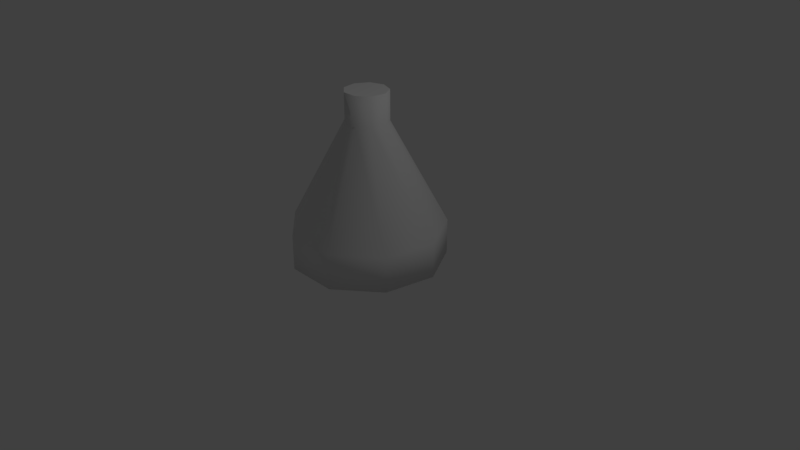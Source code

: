 # Source: lab.blend  (saved by Blender 2.79.0; exported with 4.5.12 LTS)
import bpy
from mathutils import Matrix  # noqa: F401  (used for matrix-valued properties, if any)

bpy.ops.wm.read_factory_settings(use_empty=True)
scene = bpy.context.scene
scene.name = 'Scene'

# ---- collections
col_collection_1 = bpy.data.collections.new('Collection 1'); scene.collection.children.link(col_collection_1)

# ---- materials (node trees are filled in below, after node groups)
mat_material_001 = bpy.data.materials.new('Material.001')
mat_material_001.alpha_threshold = 0.0
mat_material_001.use_transparent_shadow = False
mat_material_001.roughness = 0.5

# ---- material node trees

# ---- world
world_world = bpy.data.worlds.new('World'); scene.world = world_world
world_world.color = (0.05088, 0.05088, 0.05088)
world_world.use_sun_shadow = False
world_world.sun_shadow_jitter_overblur = 0.0
world_world.cycles.sampling_method = 'MANUAL'

# ---- cameras
cam_camera = bpy.data.cameras.new('Camera')
cam_camera.clip_end = 100.0
cam_camera.lens = 35.0
cam_camera.sensor_width = 32.0
cam_camera.sensor_height = 18.0
cam_camera.ortho_scale = 7.314
cam_camera.dof.focus_distance = 0.0
cam_camera.dof.aperture_fstop = 128.0

# ---- lights
light_lamp = bpy.data.lights.new('Lamp', 'POINT')
light_lamp.transmission_factor = 0.0
light_lamp.cutoff_distance = 30.0
light_lamp.energy = 100.0
light_lamp.shadow_buffer_clip_start = 1.001
light_lamp.shadow_soft_size = 0.1
light_lamp.shadow_maximum_resolution = 0.006
light_lamp.use_absolute_resolution = True

# ---- meshes
me_circle = bpy.data.meshes.new('Circle')
me_circle.from_pydata([(0.0, 0.9105, 0.0), (-0.5853, 0.6975, 0.0), (-0.8967, 0.1581, 0.0), (-0.7885, -0.4552, 0.0), (-0.3114, -0.8556, 0.0), (0.3114, -0.8556, 0.0), (0.7885, -0.4552, 0.0), (0.8967, 0.1581, 0.0), (0.5853, 0.6975, 0.0), (0.0, 0.9105, 0.4197), (-0.5853, 0.6975, 0.4197), (-0.8967, 0.1581, 0.4197), (-0.7885, -0.4552, 0.4197), (-0.3114, -0.8556, 0.4197), (0.3114, -0.8556, 0.4197), (0.7885, -0.4552, 0.4197), (0.8967, 0.1581, 0.4197), (0.5853, 0.6975, 0.4197), (3.812e-08, 0.2554, 1.643), (-0.1642, 0.1956, 1.643), (-0.2515, 0.04435, 1.643), (-0.2212, -0.1277, 1.643), (-0.08735, -0.24, 1.643), (0.08735, -0.24, 1.643), (0.2212, -0.1277, 1.643), (0.2515, 0.04435, 1.643), (0.1642, 0.1956, 1.643), (3.812e-08, 0.2554, 1.997), (-0.1642, 0.1956, 1.997), (-0.2515, 0.04435, 1.997), (-0.2212, -0.1277, 1.997), (-0.08735, -0.24, 1.997), (0.08735, -0.24, 1.997), (0.2212, -0.1277, 1.997), (0.2515, 0.04435, 1.997), (0.1642, 0.1956, 1.997)], [], [(6, 5, 14, 15), (3, 2, 11, 12), (7, 6, 15, 16), (4, 3, 12, 13), (1, 0, 9, 10), (8, 7, 16, 17), (5, 4, 13, 14), (2, 1, 10, 11), (0, 8, 17, 9), (13, 12, 21, 22), (10, 9, 18, 19), (17, 16, 25, 26), (14, 13, 22, 23), (11, 10, 19, 20), (9, 17, 26, 18), (15, 14, 23, 24), (12, 11, 20, 21), (16, 15, 24, 25), (21, 20, 29, 30), (25, 24, 33, 34), (22, 21, 30, 31), (19, 18, 27, 28), (26, 25, 34, 35), (23, 22, 31, 32), (20, 19, 28, 29), (18, 26, 35, 27), (24, 23, 32, 33), (28, 27, 35, 34, 33, 32, 31, 30, 29), (1, 2, 3, 4, 5, 6, 7, 8, 0)])
me_circle.polygons.foreach_set('use_smooth', [1, 1, 1, 1, 1, 1, 1, 1, 1, 1, 1, 1, 1, 1, 1, 1, 1, 1, 1, 1, 1, 1, 1, 1, 1, 1, 1, 0, 0])
_uv = me_circle.uv_layers.new(name='UVMap')
_uv.uv.foreach_set('vector', [0.4339, 0.4031, 0.5509, 0.4031, 0.5509, 0.3002, 0.4339, 0.3002, 0.7166, 0.8065, 0.5661, 0.8065, 0.5661, 0.7036, 0.7166, 0.7036, 0.8493, 0.8065, 0.9998, 0.8065, 0.9998, 0.7036, 0.8493, 0.7036, 0.7036, 0.4031, 0.8206, 0.4031, 0.8206, 0.3002, 0.7036, 0.3002, 0.0002316, 0.7276, 0.0002316, 0.5841, 0.1032, 0.5841, 0.1032, 0.7276, 0.717, 0.8065, 0.8493, 0.8065, 0.8493, 0.7036, 0.717, 0.7036, 0.5509, 0.4031, 0.7036, 0.4031, 0.7036, 0.3002, 0.5509, 0.3002, 0.5661, 0.8065, 0.4339, 0.8065, 0.4339, 0.7036, 0.5661, 0.7036, 0.0002316, 0.5841, 0.0002316, 0.4405, 0.1032, 0.4405, 0.1032, 0.5841, 0.7036, 0.3002, 0.8206, 0.3002, 0.6815, 0.0002316, 0.6487, 0.0002316, 0.1032, 0.7276, 0.1032, 0.5841, 0.4031, 0.5841, 0.4031, 0.6243, 0.717, 0.7036, 0.8493, 0.7036, 0.8772, 0.4036, 0.8401, 0.4036, 0.5509, 0.3002, 0.7036, 0.3002, 0.6487, 0.0002316, 0.6058, 0.0002316, 0.5661, 0.7036, 0.4339, 0.7036, 0.5569, 0.4036, 0.594, 0.4036, 0.1032, 0.5841, 0.1032, 0.4405, 0.4031, 0.5438, 0.4031, 0.5841, 0.4339, 0.3002, 0.5509, 0.3002, 0.6058, 0.0002316, 0.573, 0.0002316, 0.7166, 0.7036, 0.5661, 0.7036, 0.594, 0.4036, 0.6362, 0.4036, 0.8493, 0.7036, 0.9998, 0.7036, 0.9194, 0.4036, 0.8772, 0.4036, 0.3978, 0.815, 0.3556, 0.815, 0.3556, 0.7281, 0.3978, 0.7281, 0.471, 0.8939, 0.5132, 0.8939, 0.5132, 0.807, 0.471, 0.807, 0.1979, 0.815, 0.2307, 0.815, 0.2307, 0.7281, 0.1979, 0.7281, 0.318, 0.7281, 0.318, 0.7683, 0.2311, 0.7683, 0.2311, 0.7281, 0.4339, 0.8939, 0.471, 0.8939, 0.471, 0.807, 0.4339, 0.807, 0.155, 0.815, 0.1979, 0.815, 0.1979, 0.7281, 0.155, 0.7281, 0.3556, 0.815, 0.3185, 0.815, 0.3185, 0.7281, 0.3556, 0.7281, 0.318, 0.7683, 0.318, 0.8086, 0.2311, 0.8086, 0.2311, 0.7683, 0.1222, 0.815, 0.155, 0.815, 0.155, 0.7281, 0.1222, 0.7281, 0.01489, 0.7495, 0.0002316, 0.7898, 0.01489, 0.83, 0.05199, 0.8515, 0.09419, 0.844, 0.1217, 0.8112, 0.1217, 0.7683, 0.09419, 0.7355, 0.05199, 0.7281, 0.05248, 0.3637, 0.0002316, 0.2202, 0.05248, 0.07661, 0.1848, 0.0002316, 0.3352, 0.02676, 0.4334, 0.1438, 0.4334, 0.2965, 0.3352, 0.4135, 0.1848, 0.4401])
me_circle.materials.append(mat_material_001)
me_circle.use_remesh_preserve_volume = False
me_circle.use_remesh_preserve_attributes = False
me_circle.use_mirror_vertex_groups = False
me_circle.update()

# ---- objects
ob_circle = bpy.data.objects.new('Circle', me_circle)
ob_lamp = bpy.data.objects.new('Lamp', light_lamp)
ob_camera = bpy.data.objects.new('Camera', cam_camera)

# ---- transforms, parenting, visibility, modifiers, constraints
ob_circle.location = (0.0, 0.0, 0.0)
ob_circle.scale = (1.098, 1.098, 1.098)
ob_circle.lineart.crease_threshold = 0.0
ob_lamp.location = (4.076, 1.005, 5.904)
ob_lamp.rotation_euler = (0.6503, 0.05522, 1.866)
ob_lamp.lock_rotations_4d = False
ob_lamp.empty_display_type = 'ARROWS'
ob_lamp.color = (0.0, 0.0, 0.0, 0.0)
ob_lamp.lineart.crease_threshold = 0.0
ob_camera.location = (7.481, -6.508, 5.344)
ob_camera.rotation_euler = (1.109, 0.0, 0.8149)
ob_camera.lock_rotations_4d = False
ob_camera.empty_display_type = 'ARROWS'
ob_camera.color = (0.0, 0.0, 0.0, 0.0)
ob_camera.display_type = 'WIRE'
ob_camera.lineart.crease_threshold = 0.0

# ---- collection membership
col_collection_1.objects.link(ob_circle)
col_collection_1.objects.link(ob_lamp)
col_collection_1.objects.link(ob_camera)

# ---- scene / render settings (as saved in the file)
scene.camera = ob_camera
scene.frame_start = 1; scene.frame_end = 250; scene.frame_set(1)
scene.render.engine = 'BLENDER_EEVEE_NEXT'
scene.render.resolution_percentage = 50
scene.render.dither_intensity = 0.0
scene.cycles.use_denoising = False
scene.cycles.samples = 128
scene.cycles.sampling_pattern = 'TABULATED_SOBOL'
scene.cycles.use_adaptive_sampling = False
scene.cycles.use_light_tree = False
scene.cycles.blur_glossy = 0.0
scene.cycles.sample_clamp_indirect = 0.0
scene.view_settings.view_transform = 'Standard'
bpy.context.view_layer.update()
